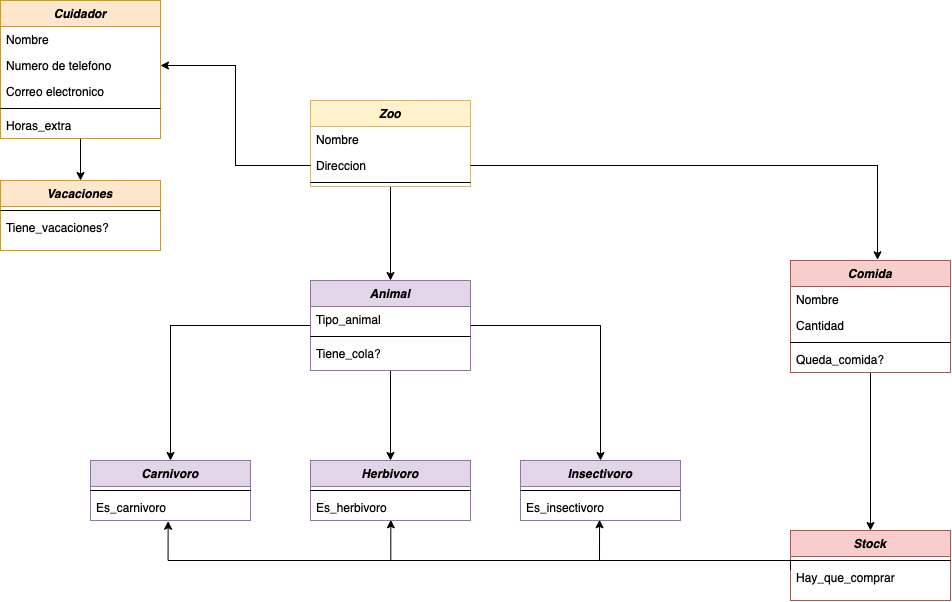

The diagram above was exported from draw.io. Its source (the exported page's mxGraphModel, read from the mxfile embedded in the PNG):
<mxGraphModel dx="1531" dy="709" grid="1" gridSize="10" guides="1" tooltips="1" connect="1" arrows="1" fold="1" page="1" pageScale="1" pageWidth="827" pageHeight="1169" math="0" shadow="0">
  <root>
    <mxCell id="WIyWlLk6GJQsqaUBKTNV-0" />
    <mxCell id="WIyWlLk6GJQsqaUBKTNV-1" parent="WIyWlLk6GJQsqaUBKTNV-0" />
    <mxCell id="fIpkO6q8AQyoe-xmKaRH-24" style="edgeStyle=orthogonalEdgeStyle;rounded=0;orthogonalLoop=1;jettySize=auto;html=1;" parent="WIyWlLk6GJQsqaUBKTNV-1" source="zkfFHV4jXpPFQw0GAbJ--0" target="fIpkO6q8AQyoe-xmKaRH-0" edge="1">
      <mxGeometry relative="1" as="geometry" />
    </mxCell>
    <mxCell id="zkfFHV4jXpPFQw0GAbJ--0" value="Zoo" style="swimlane;fontStyle=3;align=center;verticalAlign=top;childLayout=stackLayout;horizontal=1;startSize=26;horizontalStack=0;resizeParent=1;resizeLast=0;collapsible=1;marginBottom=0;rounded=0;shadow=0;strokeWidth=1;fillColor=#fff2cc;strokeColor=#d6b656;" parent="WIyWlLk6GJQsqaUBKTNV-1" vertex="1">
      <mxGeometry x="220" y="120" width="160" height="86" as="geometry">
        <mxRectangle x="230" y="140" width="160" height="26" as="alternateBounds" />
      </mxGeometry>
    </mxCell>
    <mxCell id="zkfFHV4jXpPFQw0GAbJ--1" value="Nombre" style="text;align=left;verticalAlign=top;spacingLeft=4;spacingRight=4;overflow=hidden;rotatable=0;points=[[0,0.5],[1,0.5]];portConstraint=eastwest;" parent="zkfFHV4jXpPFQw0GAbJ--0" vertex="1">
      <mxGeometry y="26" width="160" height="26" as="geometry" />
    </mxCell>
    <mxCell id="zkfFHV4jXpPFQw0GAbJ--2" value="Direccion" style="text;align=left;verticalAlign=top;spacingLeft=4;spacingRight=4;overflow=hidden;rotatable=0;points=[[0,0.5],[1,0.5]];portConstraint=eastwest;rounded=0;shadow=0;html=0;" parent="zkfFHV4jXpPFQw0GAbJ--0" vertex="1">
      <mxGeometry y="52" width="160" height="26" as="geometry" />
    </mxCell>
    <mxCell id="zkfFHV4jXpPFQw0GAbJ--4" value="" style="line;html=1;strokeWidth=1;align=left;verticalAlign=middle;spacingTop=-1;spacingLeft=3;spacingRight=3;rotatable=0;labelPosition=right;points=[];portConstraint=eastwest;" parent="zkfFHV4jXpPFQw0GAbJ--0" vertex="1">
      <mxGeometry y="78" width="160" height="8" as="geometry" />
    </mxCell>
    <mxCell id="fIpkO6q8AQyoe-xmKaRH-25" style="edgeStyle=orthogonalEdgeStyle;rounded=0;orthogonalLoop=1;jettySize=auto;html=1;entryX=0.5;entryY=0;entryDx=0;entryDy=0;" parent="WIyWlLk6GJQsqaUBKTNV-1" source="fIpkO6q8AQyoe-xmKaRH-0" target="fIpkO6q8AQyoe-xmKaRH-12" edge="1">
      <mxGeometry relative="1" as="geometry" />
    </mxCell>
    <mxCell id="fIpkO6q8AQyoe-xmKaRH-26" style="edgeStyle=orthogonalEdgeStyle;rounded=0;orthogonalLoop=1;jettySize=auto;html=1;" parent="WIyWlLk6GJQsqaUBKTNV-1" source="fIpkO6q8AQyoe-xmKaRH-0" target="fIpkO6q8AQyoe-xmKaRH-18" edge="1">
      <mxGeometry relative="1" as="geometry" />
    </mxCell>
    <mxCell id="fIpkO6q8AQyoe-xmKaRH-27" style="edgeStyle=orthogonalEdgeStyle;rounded=0;orthogonalLoop=1;jettySize=auto;html=1;entryX=0.5;entryY=0;entryDx=0;entryDy=0;" parent="WIyWlLk6GJQsqaUBKTNV-1" source="fIpkO6q8AQyoe-xmKaRH-0" target="fIpkO6q8AQyoe-xmKaRH-6" edge="1">
      <mxGeometry relative="1" as="geometry" />
    </mxCell>
    <mxCell id="fIpkO6q8AQyoe-xmKaRH-0" value="Animal" style="swimlane;fontStyle=3;align=center;verticalAlign=top;childLayout=stackLayout;horizontal=1;startSize=26;horizontalStack=0;resizeParent=1;resizeLast=0;collapsible=1;marginBottom=0;rounded=0;shadow=0;strokeWidth=1;fillColor=#e1d5e7;strokeColor=#9673a6;" parent="WIyWlLk6GJQsqaUBKTNV-1" vertex="1">
      <mxGeometry x="220" y="300" width="160" height="90" as="geometry">
        <mxRectangle x="230" y="140" width="160" height="26" as="alternateBounds" />
      </mxGeometry>
    </mxCell>
    <mxCell id="fIpkO6q8AQyoe-xmKaRH-1" value="Tipo_animal" style="text;align=left;verticalAlign=top;spacingLeft=4;spacingRight=4;overflow=hidden;rotatable=0;points=[[0,0.5],[1,0.5]];portConstraint=eastwest;" parent="fIpkO6q8AQyoe-xmKaRH-0" vertex="1">
      <mxGeometry y="26" width="160" height="26" as="geometry" />
    </mxCell>
    <mxCell id="fIpkO6q8AQyoe-xmKaRH-4" value="" style="line;html=1;strokeWidth=1;align=left;verticalAlign=middle;spacingTop=-1;spacingLeft=3;spacingRight=3;rotatable=0;labelPosition=right;points=[];portConstraint=eastwest;" parent="fIpkO6q8AQyoe-xmKaRH-0" vertex="1">
      <mxGeometry y="52" width="160" height="8" as="geometry" />
    </mxCell>
    <mxCell id="fIpkO6q8AQyoe-xmKaRH-5" value="Tiene_cola?" style="text;align=left;verticalAlign=top;spacingLeft=4;spacingRight=4;overflow=hidden;rotatable=0;points=[[0,0.5],[1,0.5]];portConstraint=eastwest;" parent="fIpkO6q8AQyoe-xmKaRH-0" vertex="1">
      <mxGeometry y="60" width="160" height="26" as="geometry" />
    </mxCell>
    <mxCell id="fIpkO6q8AQyoe-xmKaRH-6" value="Herbivoro" style="swimlane;fontStyle=3;align=center;verticalAlign=top;childLayout=stackLayout;horizontal=1;startSize=26;horizontalStack=0;resizeParent=1;resizeLast=0;collapsible=1;marginBottom=0;rounded=0;shadow=0;strokeWidth=1;fillColor=#e1d5e7;strokeColor=#9673a6;" parent="WIyWlLk6GJQsqaUBKTNV-1" vertex="1">
      <mxGeometry x="220" y="480" width="160" height="60" as="geometry">
        <mxRectangle x="230" y="140" width="160" height="26" as="alternateBounds" />
      </mxGeometry>
    </mxCell>
    <mxCell id="fIpkO6q8AQyoe-xmKaRH-10" value="" style="line;html=1;strokeWidth=1;align=left;verticalAlign=middle;spacingTop=-1;spacingLeft=3;spacingRight=3;rotatable=0;labelPosition=right;points=[];portConstraint=eastwest;" parent="fIpkO6q8AQyoe-xmKaRH-6" vertex="1">
      <mxGeometry y="26" width="160" height="8" as="geometry" />
    </mxCell>
    <mxCell id="fIpkO6q8AQyoe-xmKaRH-11" value="Es_herbivoro" style="text;align=left;verticalAlign=top;spacingLeft=4;spacingRight=4;overflow=hidden;rotatable=0;points=[[0,0.5],[1,0.5]];portConstraint=eastwest;" parent="fIpkO6q8AQyoe-xmKaRH-6" vertex="1">
      <mxGeometry y="34" width="160" height="26" as="geometry" />
    </mxCell>
    <mxCell id="fIpkO6q8AQyoe-xmKaRH-12" value="Carnivoro" style="swimlane;fontStyle=3;align=center;verticalAlign=top;childLayout=stackLayout;horizontal=1;startSize=26;horizontalStack=0;resizeParent=1;resizeLast=0;collapsible=1;marginBottom=0;rounded=0;shadow=0;strokeWidth=1;fillColor=#e1d5e7;strokeColor=#9673a6;" parent="WIyWlLk6GJQsqaUBKTNV-1" vertex="1">
      <mxGeometry y="480" width="160" height="60" as="geometry">
        <mxRectangle x="230" y="140" width="160" height="26" as="alternateBounds" />
      </mxGeometry>
    </mxCell>
    <mxCell id="fIpkO6q8AQyoe-xmKaRH-16" value="" style="line;html=1;strokeWidth=1;align=left;verticalAlign=middle;spacingTop=-1;spacingLeft=3;spacingRight=3;rotatable=0;labelPosition=right;points=[];portConstraint=eastwest;" parent="fIpkO6q8AQyoe-xmKaRH-12" vertex="1">
      <mxGeometry y="26" width="160" height="8" as="geometry" />
    </mxCell>
    <mxCell id="fIpkO6q8AQyoe-xmKaRH-17" value="Es_carnivoro" style="text;align=left;verticalAlign=top;spacingLeft=4;spacingRight=4;overflow=hidden;rotatable=0;points=[[0,0.5],[1,0.5]];portConstraint=eastwest;" parent="fIpkO6q8AQyoe-xmKaRH-12" vertex="1">
      <mxGeometry y="34" width="160" height="26" as="geometry" />
    </mxCell>
    <mxCell id="fIpkO6q8AQyoe-xmKaRH-18" value="Insectivoro" style="swimlane;fontStyle=3;align=center;verticalAlign=top;childLayout=stackLayout;horizontal=1;startSize=26;horizontalStack=0;resizeParent=1;resizeLast=0;collapsible=1;marginBottom=0;rounded=0;shadow=0;strokeWidth=1;fillColor=#e1d5e7;strokeColor=#9673a6;" parent="WIyWlLk6GJQsqaUBKTNV-1" vertex="1">
      <mxGeometry x="430" y="480" width="160" height="60" as="geometry">
        <mxRectangle x="230" y="140" width="160" height="26" as="alternateBounds" />
      </mxGeometry>
    </mxCell>
    <mxCell id="fIpkO6q8AQyoe-xmKaRH-22" value="" style="line;html=1;strokeWidth=1;align=left;verticalAlign=middle;spacingTop=-1;spacingLeft=3;spacingRight=3;rotatable=0;labelPosition=right;points=[];portConstraint=eastwest;" parent="fIpkO6q8AQyoe-xmKaRH-18" vertex="1">
      <mxGeometry y="26" width="160" height="8" as="geometry" />
    </mxCell>
    <mxCell id="fIpkO6q8AQyoe-xmKaRH-23" value="Es_insectivoro" style="text;align=left;verticalAlign=top;spacingLeft=4;spacingRight=4;overflow=hidden;rotatable=0;points=[[0,0.5],[1,0.5]];portConstraint=eastwest;" parent="fIpkO6q8AQyoe-xmKaRH-18" vertex="1">
      <mxGeometry y="34" width="160" height="26" as="geometry" />
    </mxCell>
    <mxCell id="fIpkO6q8AQyoe-xmKaRH-40" style="edgeStyle=orthogonalEdgeStyle;rounded=0;orthogonalLoop=1;jettySize=auto;html=1;entryX=0.5;entryY=0;entryDx=0;entryDy=0;" parent="WIyWlLk6GJQsqaUBKTNV-1" source="fIpkO6q8AQyoe-xmKaRH-28" target="fIpkO6q8AQyoe-xmKaRH-34" edge="1">
      <mxGeometry relative="1" as="geometry" />
    </mxCell>
    <mxCell id="fIpkO6q8AQyoe-xmKaRH-28" value="Cuidador" style="swimlane;fontStyle=3;align=center;verticalAlign=top;childLayout=stackLayout;horizontal=1;startSize=26;horizontalStack=0;resizeParent=1;resizeLast=0;collapsible=1;marginBottom=0;rounded=0;shadow=0;strokeWidth=1;fillColor=#ffe6cc;strokeColor=#d79b00;" parent="WIyWlLk6GJQsqaUBKTNV-1" vertex="1">
      <mxGeometry x="-90" y="20" width="160" height="138" as="geometry">
        <mxRectangle x="230" y="140" width="160" height="26" as="alternateBounds" />
      </mxGeometry>
    </mxCell>
    <mxCell id="fIpkO6q8AQyoe-xmKaRH-29" value="Nombre" style="text;align=left;verticalAlign=top;spacingLeft=4;spacingRight=4;overflow=hidden;rotatable=0;points=[[0,0.5],[1,0.5]];portConstraint=eastwest;" parent="fIpkO6q8AQyoe-xmKaRH-28" vertex="1">
      <mxGeometry y="26" width="160" height="26" as="geometry" />
    </mxCell>
    <mxCell id="fIpkO6q8AQyoe-xmKaRH-30" value="Numero de telefono" style="text;align=left;verticalAlign=top;spacingLeft=4;spacingRight=4;overflow=hidden;rotatable=0;points=[[0,0.5],[1,0.5]];portConstraint=eastwest;rounded=0;shadow=0;html=0;" parent="fIpkO6q8AQyoe-xmKaRH-28" vertex="1">
      <mxGeometry y="52" width="160" height="26" as="geometry" />
    </mxCell>
    <mxCell id="fIpkO6q8AQyoe-xmKaRH-31" value="Correo electronico" style="text;align=left;verticalAlign=top;spacingLeft=4;spacingRight=4;overflow=hidden;rotatable=0;points=[[0,0.5],[1,0.5]];portConstraint=eastwest;rounded=0;shadow=0;html=0;" parent="fIpkO6q8AQyoe-xmKaRH-28" vertex="1">
      <mxGeometry y="78" width="160" height="26" as="geometry" />
    </mxCell>
    <mxCell id="fIpkO6q8AQyoe-xmKaRH-32" value="" style="line;html=1;strokeWidth=1;align=left;verticalAlign=middle;spacingTop=-1;spacingLeft=3;spacingRight=3;rotatable=0;labelPosition=right;points=[];portConstraint=eastwest;" parent="fIpkO6q8AQyoe-xmKaRH-28" vertex="1">
      <mxGeometry y="104" width="160" height="8" as="geometry" />
    </mxCell>
    <mxCell id="fIpkO6q8AQyoe-xmKaRH-33" value="Horas_extra" style="text;align=left;verticalAlign=top;spacingLeft=4;spacingRight=4;overflow=hidden;rotatable=0;points=[[0,0.5],[1,0.5]];portConstraint=eastwest;" parent="fIpkO6q8AQyoe-xmKaRH-28" vertex="1">
      <mxGeometry y="112" width="160" height="26" as="geometry" />
    </mxCell>
    <mxCell id="fIpkO6q8AQyoe-xmKaRH-34" value="Vacaciones" style="swimlane;fontStyle=3;align=center;verticalAlign=top;childLayout=stackLayout;horizontal=1;startSize=26;horizontalStack=0;resizeParent=1;resizeLast=0;collapsible=1;marginBottom=0;rounded=0;shadow=0;strokeWidth=1;fillColor=#ffe6cc;strokeColor=#d79b00;" parent="WIyWlLk6GJQsqaUBKTNV-1" vertex="1">
      <mxGeometry x="-90" y="200" width="160" height="70" as="geometry">
        <mxRectangle x="230" y="140" width="160" height="26" as="alternateBounds" />
      </mxGeometry>
    </mxCell>
    <mxCell id="fIpkO6q8AQyoe-xmKaRH-38" value="" style="line;html=1;strokeWidth=1;align=left;verticalAlign=middle;spacingTop=-1;spacingLeft=3;spacingRight=3;rotatable=0;labelPosition=right;points=[];portConstraint=eastwest;" parent="fIpkO6q8AQyoe-xmKaRH-34" vertex="1">
      <mxGeometry y="26" width="160" height="8" as="geometry" />
    </mxCell>
    <mxCell id="fIpkO6q8AQyoe-xmKaRH-39" value="Tiene_vacaciones?" style="text;align=left;verticalAlign=top;spacingLeft=4;spacingRight=4;overflow=hidden;rotatable=0;points=[[0,0.5],[1,0.5]];portConstraint=eastwest;" parent="fIpkO6q8AQyoe-xmKaRH-34" vertex="1">
      <mxGeometry y="34" width="160" height="26" as="geometry" />
    </mxCell>
    <mxCell id="fIpkO6q8AQyoe-xmKaRH-42" value="Stock" style="swimlane;fontStyle=3;align=center;verticalAlign=top;childLayout=stackLayout;horizontal=1;startSize=26;horizontalStack=0;resizeParent=1;resizeLast=0;collapsible=1;marginBottom=0;rounded=0;shadow=0;strokeWidth=1;fillColor=#f8cecc;strokeColor=#b85450;" parent="WIyWlLk6GJQsqaUBKTNV-1" vertex="1">
      <mxGeometry x="700" y="550" width="160" height="70" as="geometry">
        <mxRectangle x="230" y="140" width="160" height="26" as="alternateBounds" />
      </mxGeometry>
    </mxCell>
    <mxCell id="fIpkO6q8AQyoe-xmKaRH-46" value="" style="line;html=1;strokeWidth=1;align=left;verticalAlign=middle;spacingTop=-1;spacingLeft=3;spacingRight=3;rotatable=0;labelPosition=right;points=[];portConstraint=eastwest;" parent="fIpkO6q8AQyoe-xmKaRH-42" vertex="1">
      <mxGeometry y="26" width="160" height="8" as="geometry" />
    </mxCell>
    <mxCell id="fIpkO6q8AQyoe-xmKaRH-47" value="Hay_que_comprar" style="text;align=left;verticalAlign=top;spacingLeft=4;spacingRight=4;overflow=hidden;rotatable=0;points=[[0,0.5],[1,0.5]];portConstraint=eastwest;" parent="fIpkO6q8AQyoe-xmKaRH-42" vertex="1">
      <mxGeometry y="34" width="160" height="26" as="geometry" />
    </mxCell>
    <mxCell id="fIpkO6q8AQyoe-xmKaRH-55" style="edgeStyle=orthogonalEdgeStyle;rounded=0;orthogonalLoop=1;jettySize=auto;html=1;entryX=0.5;entryY=0;entryDx=0;entryDy=0;" parent="WIyWlLk6GJQsqaUBKTNV-1" source="fIpkO6q8AQyoe-xmKaRH-48" target="fIpkO6q8AQyoe-xmKaRH-42" edge="1">
      <mxGeometry relative="1" as="geometry" />
    </mxCell>
    <mxCell id="fIpkO6q8AQyoe-xmKaRH-48" value="Comida" style="swimlane;fontStyle=3;align=center;verticalAlign=top;childLayout=stackLayout;horizontal=1;startSize=26;horizontalStack=0;resizeParent=1;resizeLast=0;collapsible=1;marginBottom=0;rounded=0;shadow=0;strokeWidth=1;fillColor=#f8cecc;strokeColor=#b85450;" parent="WIyWlLk6GJQsqaUBKTNV-1" vertex="1">
      <mxGeometry x="700" y="280" width="160" height="112" as="geometry">
        <mxRectangle x="230" y="140" width="160" height="26" as="alternateBounds" />
      </mxGeometry>
    </mxCell>
    <mxCell id="fIpkO6q8AQyoe-xmKaRH-49" value="Nombre" style="text;align=left;verticalAlign=top;spacingLeft=4;spacingRight=4;overflow=hidden;rotatable=0;points=[[0,0.5],[1,0.5]];portConstraint=eastwest;" parent="fIpkO6q8AQyoe-xmKaRH-48" vertex="1">
      <mxGeometry y="26" width="160" height="26" as="geometry" />
    </mxCell>
    <mxCell id="fIpkO6q8AQyoe-xmKaRH-50" value="Cantidad" style="text;align=left;verticalAlign=top;spacingLeft=4;spacingRight=4;overflow=hidden;rotatable=0;points=[[0,0.5],[1,0.5]];portConstraint=eastwest;rounded=0;shadow=0;html=0;" parent="fIpkO6q8AQyoe-xmKaRH-48" vertex="1">
      <mxGeometry y="52" width="160" height="26" as="geometry" />
    </mxCell>
    <mxCell id="fIpkO6q8AQyoe-xmKaRH-52" value="" style="line;html=1;strokeWidth=1;align=left;verticalAlign=middle;spacingTop=-1;spacingLeft=3;spacingRight=3;rotatable=0;labelPosition=right;points=[];portConstraint=eastwest;" parent="fIpkO6q8AQyoe-xmKaRH-48" vertex="1">
      <mxGeometry y="78" width="160" height="8" as="geometry" />
    </mxCell>
    <mxCell id="fIpkO6q8AQyoe-xmKaRH-53" value="Queda_comida?" style="text;align=left;verticalAlign=top;spacingLeft=4;spacingRight=4;overflow=hidden;rotatable=0;points=[[0,0.5],[1,0.5]];portConstraint=eastwest;" parent="fIpkO6q8AQyoe-xmKaRH-48" vertex="1">
      <mxGeometry y="86" width="160" height="26" as="geometry" />
    </mxCell>
    <mxCell id="fIpkO6q8AQyoe-xmKaRH-56" style="edgeStyle=orthogonalEdgeStyle;rounded=0;orthogonalLoop=1;jettySize=auto;html=1;entryX=0.494;entryY=0.974;entryDx=0;entryDy=0;entryPerimeter=0;" parent="WIyWlLk6GJQsqaUBKTNV-1" target="fIpkO6q8AQyoe-xmKaRH-23" edge="1">
      <mxGeometry relative="1" as="geometry">
        <mxPoint x="700" y="589" as="sourcePoint" />
        <Array as="points">
          <mxPoint x="700" y="580" />
          <mxPoint x="509" y="580" />
        </Array>
      </mxGeometry>
    </mxCell>
    <mxCell id="fIpkO6q8AQyoe-xmKaRH-57" style="edgeStyle=orthogonalEdgeStyle;rounded=0;orthogonalLoop=1;jettySize=auto;html=1;entryX=0.502;entryY=0.974;entryDx=0;entryDy=0;entryPerimeter=0;" parent="WIyWlLk6GJQsqaUBKTNV-1" target="fIpkO6q8AQyoe-xmKaRH-11" edge="1">
      <mxGeometry relative="1" as="geometry">
        <mxPoint x="700" y="589" as="sourcePoint" />
        <Array as="points">
          <mxPoint x="700" y="580" />
          <mxPoint x="300" y="580" />
        </Array>
      </mxGeometry>
    </mxCell>
    <mxCell id="fIpkO6q8AQyoe-xmKaRH-58" style="edgeStyle=orthogonalEdgeStyle;rounded=0;orthogonalLoop=1;jettySize=auto;html=1;entryX=0.485;entryY=1.026;entryDx=0;entryDy=0;entryPerimeter=0;" parent="WIyWlLk6GJQsqaUBKTNV-1" target="fIpkO6q8AQyoe-xmKaRH-17" edge="1">
      <mxGeometry relative="1" as="geometry">
        <mxPoint x="700" y="589" as="sourcePoint" />
        <Array as="points">
          <mxPoint x="700" y="580" />
          <mxPoint x="78" y="580" />
        </Array>
      </mxGeometry>
    </mxCell>
    <mxCell id="fIpkO6q8AQyoe-xmKaRH-59" style="edgeStyle=orthogonalEdgeStyle;rounded=0;orthogonalLoop=1;jettySize=auto;html=1;entryX=1;entryY=0.5;entryDx=0;entryDy=0;" parent="WIyWlLk6GJQsqaUBKTNV-1" source="zkfFHV4jXpPFQw0GAbJ--2" target="fIpkO6q8AQyoe-xmKaRH-30" edge="1">
      <mxGeometry relative="1" as="geometry" />
    </mxCell>
    <mxCell id="fIpkO6q8AQyoe-xmKaRH-60" style="edgeStyle=orthogonalEdgeStyle;rounded=0;orthogonalLoop=1;jettySize=auto;html=1;entryX=0.544;entryY=-0.006;entryDx=0;entryDy=0;entryPerimeter=0;" parent="WIyWlLk6GJQsqaUBKTNV-1" source="zkfFHV4jXpPFQw0GAbJ--2" target="fIpkO6q8AQyoe-xmKaRH-48" edge="1">
      <mxGeometry relative="1" as="geometry" />
    </mxCell>
  </root>
</mxGraphModel>